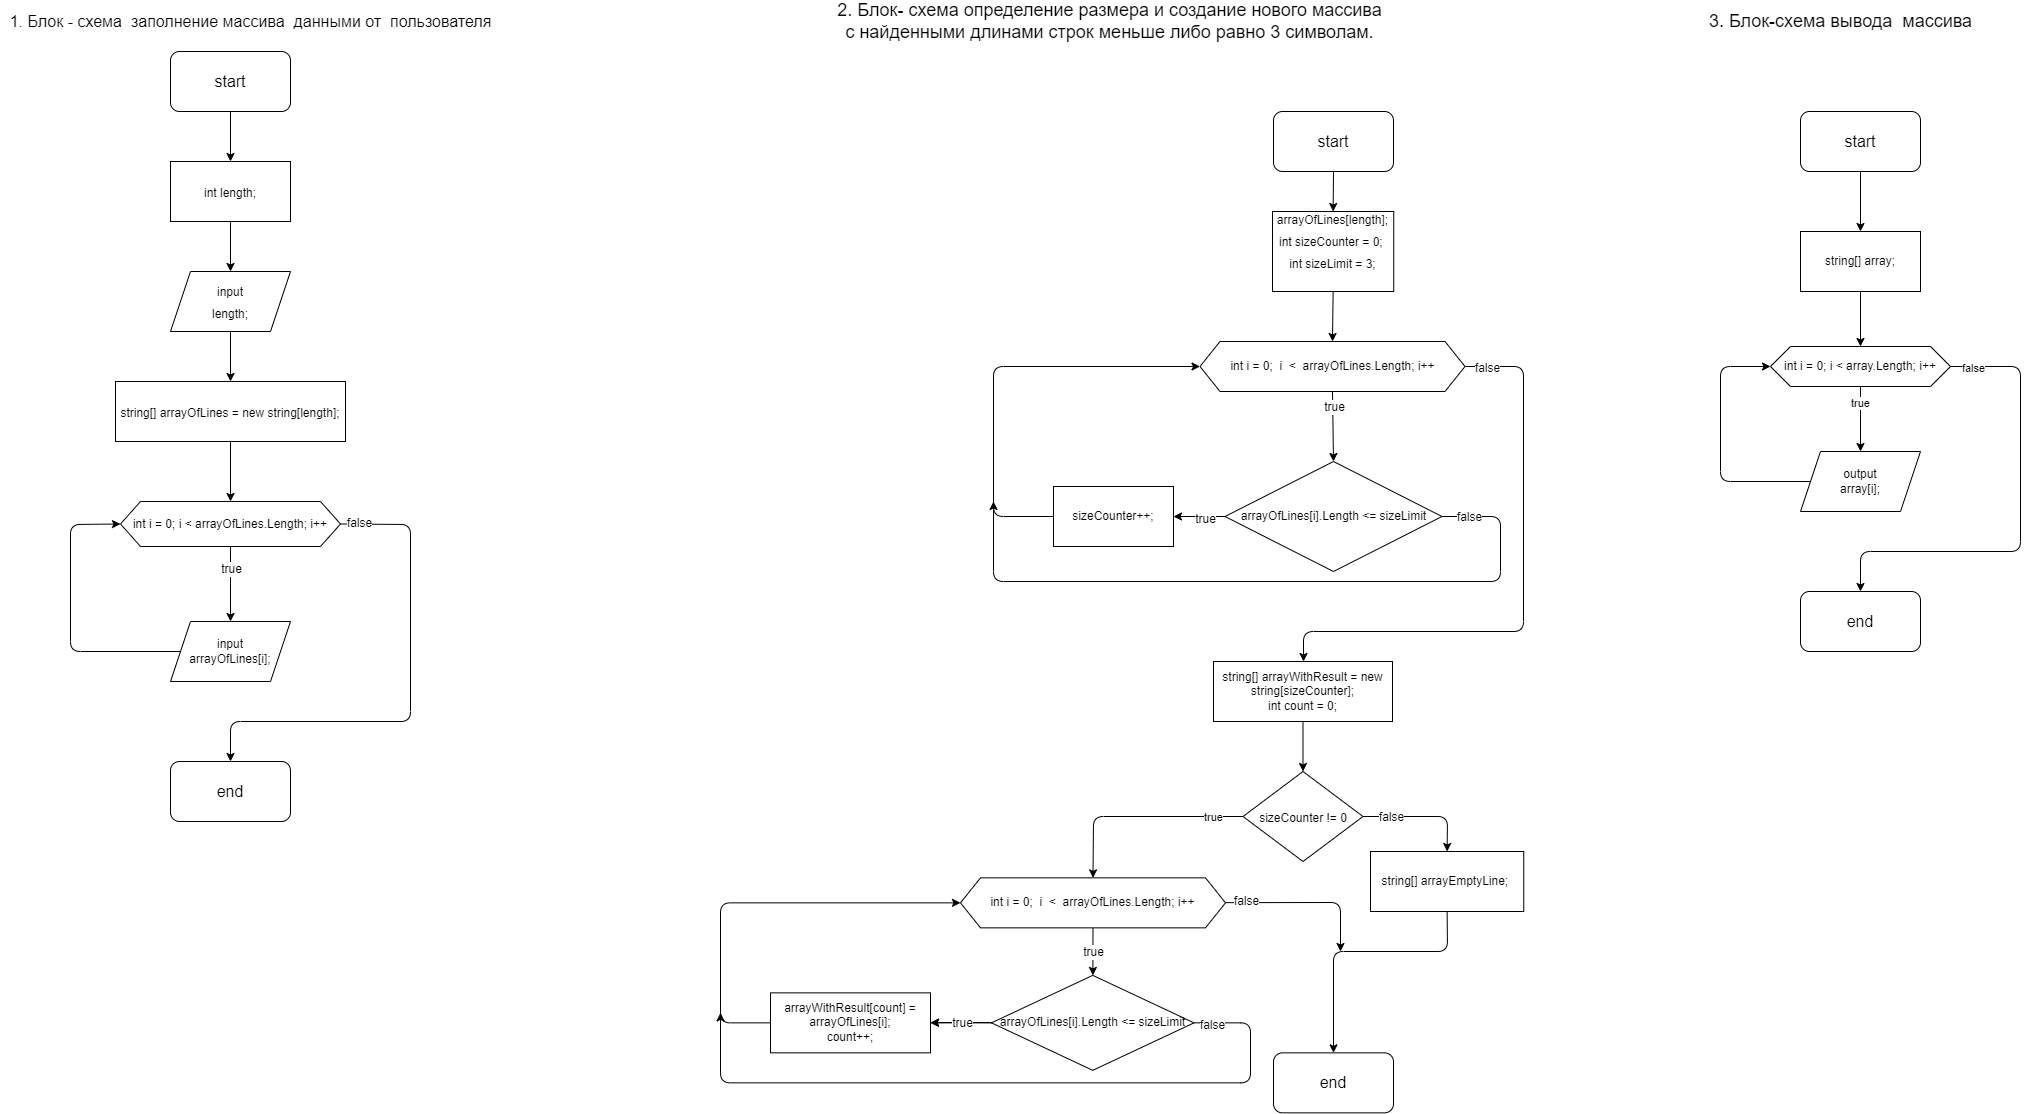

The diagram above was exported from draw.io. Its source (the exported page's mxGraphModel, read from the mxfile embedded in the PNG):
<mxGraphModel dx="1814" dy="643" grid="1" gridSize="10" guides="1" tooltips="1" connect="1" arrows="1" fold="1" page="1" pageScale="1" pageWidth="827" pageHeight="1169" math="0" shadow="0">
  <root>
    <mxCell id="0" />
    <mxCell id="1" parent="0" />
    <mxCell id="7" style="edgeStyle=none;html=1;exitX=0.5;exitY=1;exitDx=0;exitDy=0;entryX=0.5;entryY=0;entryDx=0;entryDy=0;fontSize=12;" parent="1" source="2" target="4" edge="1">
      <mxGeometry relative="1" as="geometry" />
    </mxCell>
    <mxCell id="2" value="&lt;font size=&quot;3&quot;&gt;start&lt;/font&gt;" style="rounded=1;whiteSpace=wrap;html=1;" parent="1" vertex="1">
      <mxGeometry x="563" y="120" width="120" height="60" as="geometry" />
    </mxCell>
    <mxCell id="3" value="&lt;font size=&quot;3&quot;&gt;end&lt;/font&gt;" style="rounded=1;whiteSpace=wrap;html=1;" parent="1" vertex="1">
      <mxGeometry x="563" y="1061.35" width="120" height="60" as="geometry" />
    </mxCell>
    <mxCell id="23" style="edgeStyle=none;html=1;exitX=0.5;exitY=1;exitDx=0;exitDy=0;entryX=0.5;entryY=0;entryDx=0;entryDy=0;fontSize=12;" parent="1" source="4" target="22" edge="1">
      <mxGeometry relative="1" as="geometry" />
    </mxCell>
    <mxCell id="4" value="&lt;font style=&quot;font-size: 12px&quot;&gt;arrayOfLines[length];&lt;br&gt;int sizeCounter = 0;&amp;nbsp;&lt;br&gt;int sizeLimit = 3;&lt;br&gt;&lt;br&gt;&lt;/font&gt;" style="rounded=0;whiteSpace=wrap;html=1;fontSize=18;" parent="1" vertex="1">
      <mxGeometry x="562" y="220" width="121.25" height="80" as="geometry" />
    </mxCell>
    <mxCell id="25" style="edgeStyle=none;html=1;exitX=0.5;exitY=1;exitDx=0;exitDy=0;entryX=0.5;entryY=0;entryDx=0;entryDy=0;fontSize=12;" parent="1" source="22" edge="1">
      <mxGeometry relative="1" as="geometry">
        <mxPoint x="622.9949999999999" y="470" as="targetPoint" />
      </mxGeometry>
    </mxCell>
    <mxCell id="26" value="true" style="edgeLabel;html=1;align=center;verticalAlign=middle;resizable=0;points=[];fontSize=12;" parent="25" vertex="1" connectable="0">
      <mxGeometry x="-0.5702" y="1" relative="1" as="geometry">
        <mxPoint y="1" as="offset" />
      </mxGeometry>
    </mxCell>
    <mxCell id="37" style="edgeStyle=none;html=1;exitX=1;exitY=0.5;exitDx=0;exitDy=0;fontSize=12;" parent="1" source="22" edge="1">
      <mxGeometry relative="1" as="geometry">
        <mxPoint x="593" y="670" as="targetPoint" />
        <Array as="points">
          <mxPoint x="813" y="375" />
          <mxPoint x="813" y="640" />
          <mxPoint x="593" y="640" />
        </Array>
      </mxGeometry>
    </mxCell>
    <mxCell id="38" value="false" style="edgeLabel;html=1;align=center;verticalAlign=middle;resizable=0;points=[];fontSize=12;" parent="37" vertex="1" connectable="0">
      <mxGeometry x="-0.9278" y="-1" relative="1" as="geometry">
        <mxPoint as="offset" />
      </mxGeometry>
    </mxCell>
    <mxCell id="22" value="int i = 0;&amp;nbsp; i&amp;nbsp; &amp;lt;&amp;nbsp; arrayOfLines.Length; i++" style="shape=hexagon;perimeter=hexagonPerimeter2;whiteSpace=wrap;html=1;fixedSize=1;fontSize=12;" parent="1" vertex="1">
      <mxGeometry x="489.5" y="350" width="265" height="50" as="geometry" />
    </mxCell>
    <mxCell id="31" style="edgeStyle=none;html=1;exitX=0;exitY=0.5;exitDx=0;exitDy=0;entryX=1;entryY=0.5;entryDx=0;entryDy=0;fontSize=12;" parent="1" source="27" target="28" edge="1">
      <mxGeometry relative="1" as="geometry" />
    </mxCell>
    <mxCell id="32" value="true" style="edgeLabel;html=1;align=center;verticalAlign=middle;resizable=0;points=[];fontSize=12;" parent="31" vertex="1" connectable="0">
      <mxGeometry x="-0.2295" y="2" relative="1" as="geometry">
        <mxPoint as="offset" />
      </mxGeometry>
    </mxCell>
    <mxCell id="34" style="edgeStyle=none;html=1;exitX=1;exitY=0.5;exitDx=0;exitDy=0;fontSize=12;" parent="1" source="27" edge="1">
      <mxGeometry relative="1" as="geometry">
        <mxPoint x="283" y="510" as="targetPoint" />
        <Array as="points">
          <mxPoint x="790" y="525" />
          <mxPoint x="790" y="590" />
          <mxPoint x="283" y="590" />
        </Array>
      </mxGeometry>
    </mxCell>
    <mxCell id="35" value="false" style="edgeLabel;html=1;align=center;verticalAlign=middle;resizable=0;points=[];fontSize=12;" parent="34" vertex="1" connectable="0">
      <mxGeometry x="-0.9608" relative="1" as="geometry">
        <mxPoint x="13" as="offset" />
      </mxGeometry>
    </mxCell>
    <mxCell id="27" value="arrayOfLines[i].Length &amp;lt;= sizeLimit" style="rhombus;whiteSpace=wrap;html=1;fontSize=12;" parent="1" vertex="1">
      <mxGeometry x="514.5" y="470" width="217" height="110" as="geometry" />
    </mxCell>
    <mxCell id="33" style="edgeStyle=none;html=1;exitX=0;exitY=0.5;exitDx=0;exitDy=0;entryX=0;entryY=0.5;entryDx=0;entryDy=0;fontSize=12;" parent="1" source="28" target="22" edge="1">
      <mxGeometry relative="1" as="geometry">
        <Array as="points">
          <mxPoint x="283" y="525" />
          <mxPoint x="283" y="375" />
        </Array>
      </mxGeometry>
    </mxCell>
    <mxCell id="28" value="sizeCounter++;" style="rounded=0;whiteSpace=wrap;html=1;fontSize=12;" parent="1" vertex="1">
      <mxGeometry x="343" y="495" width="120" height="60" as="geometry" />
    </mxCell>
    <mxCell id="62" style="edgeStyle=none;html=1;exitX=0.5;exitY=1;exitDx=0;exitDy=0;fontSize=12;" parent="1" source="36" target="57" edge="1">
      <mxGeometry relative="1" as="geometry">
        <mxPoint x="360" y="770" as="targetPoint" />
      </mxGeometry>
    </mxCell>
    <mxCell id="36" value="string[] arrayWithResult = new string[sizeCounter];&lt;br&gt;int count = 0;" style="rounded=0;whiteSpace=wrap;html=1;fontSize=12;" parent="1" vertex="1">
      <mxGeometry x="503" y="670" width="179" height="60" as="geometry" />
    </mxCell>
    <mxCell id="39" value="&lt;font size=&quot;3&quot;&gt;1. Блок - схема&amp;nbsp; заполнение массива&amp;nbsp; данными от&amp;nbsp; пользователя&lt;/font&gt;" style="text;html=1;align=center;verticalAlign=middle;resizable=0;points=[];autosize=1;strokeColor=none;fillColor=none;fontSize=12;" parent="1" vertex="1">
      <mxGeometry x="-710" y="20" width="500" height="20" as="geometry" />
    </mxCell>
    <mxCell id="43" style="edgeStyle=none;html=1;exitX=0.5;exitY=1;exitDx=0;exitDy=0;entryX=0.5;entryY=0;entryDx=0;entryDy=0;fontSize=18;" parent="1" source="40" target="42" edge="1">
      <mxGeometry relative="1" as="geometry" />
    </mxCell>
    <mxCell id="40" value="&lt;font size=&quot;3&quot;&gt;start&lt;/font&gt;" style="rounded=1;whiteSpace=wrap;html=1;" parent="1" vertex="1">
      <mxGeometry x="-540" y="60" width="120" height="60" as="geometry" />
    </mxCell>
    <mxCell id="41" value="&lt;font size=&quot;3&quot;&gt;end&lt;/font&gt;" style="rounded=1;whiteSpace=wrap;html=1;" parent="1" vertex="1">
      <mxGeometry x="-540" y="770" width="120" height="60" as="geometry" />
    </mxCell>
    <mxCell id="45" style="edgeStyle=none;html=1;exitX=0.5;exitY=1;exitDx=0;exitDy=0;entryX=0.5;entryY=0;entryDx=0;entryDy=0;fontSize=18;" parent="1" source="42" target="44" edge="1">
      <mxGeometry relative="1" as="geometry" />
    </mxCell>
    <mxCell id="42" value="&lt;font style=&quot;font-size: 12px&quot;&gt;int length;&lt;/font&gt;" style="rounded=0;whiteSpace=wrap;html=1;fontSize=18;" parent="1" vertex="1">
      <mxGeometry x="-540" y="170" width="120" height="60" as="geometry" />
    </mxCell>
    <mxCell id="47" style="edgeStyle=none;html=1;exitX=0.5;exitY=1;exitDx=0;exitDy=0;entryX=0.5;entryY=0;entryDx=0;entryDy=0;fontSize=12;" parent="1" source="44" target="46" edge="1">
      <mxGeometry relative="1" as="geometry" />
    </mxCell>
    <mxCell id="44" value="&lt;font style=&quot;font-size: 12px&quot;&gt;input&lt;br&gt;length;&lt;/font&gt;" style="shape=parallelogram;perimeter=parallelogramPerimeter;whiteSpace=wrap;html=1;fixedSize=1;fontSize=18;" parent="1" vertex="1">
      <mxGeometry x="-540" y="280" width="120" height="60" as="geometry" />
    </mxCell>
    <mxCell id="49" style="edgeStyle=none;html=1;exitX=0.5;exitY=1;exitDx=0;exitDy=0;entryX=0.5;entryY=0;entryDx=0;entryDy=0;fontSize=12;" parent="1" source="46" target="48" edge="1">
      <mxGeometry relative="1" as="geometry" />
    </mxCell>
    <mxCell id="46" value="&lt;font style=&quot;font-size: 12px&quot;&gt;string[] arrayOfLines = new string[length];&lt;/font&gt;" style="rounded=0;whiteSpace=wrap;html=1;fontSize=18;" parent="1" vertex="1">
      <mxGeometry x="-595" y="390" width="230" height="60" as="geometry" />
    </mxCell>
    <mxCell id="51" style="edgeStyle=none;html=1;exitX=0.5;exitY=1;exitDx=0;exitDy=0;entryX=0.5;entryY=0;entryDx=0;entryDy=0;fontSize=12;" parent="1" source="48" target="50" edge="1">
      <mxGeometry relative="1" as="geometry" />
    </mxCell>
    <mxCell id="52" value="true" style="edgeLabel;html=1;align=center;verticalAlign=middle;resizable=0;points=[];fontSize=12;" parent="51" vertex="1" connectable="0">
      <mxGeometry x="-0.4133" relative="1" as="geometry">
        <mxPoint as="offset" />
      </mxGeometry>
    </mxCell>
    <mxCell id="54" style="edgeStyle=none;html=1;exitX=1;exitY=0.5;exitDx=0;exitDy=0;entryX=0.5;entryY=0;entryDx=0;entryDy=0;fontSize=12;" parent="1" source="48" target="41" edge="1">
      <mxGeometry relative="1" as="geometry">
        <Array as="points">
          <mxPoint x="-300" y="533" />
          <mxPoint x="-300" y="730" />
          <mxPoint x="-480" y="730" />
        </Array>
      </mxGeometry>
    </mxCell>
    <mxCell id="55" value="false" style="edgeLabel;html=1;align=center;verticalAlign=middle;resizable=0;points=[];fontSize=12;" parent="54" vertex="1" connectable="0">
      <mxGeometry x="-0.926" y="1" relative="1" as="geometry">
        <mxPoint as="offset" />
      </mxGeometry>
    </mxCell>
    <mxCell id="48" value="int i = 0; i &amp;lt; arrayOfLines.Length; i++" style="shape=hexagon;perimeter=hexagonPerimeter2;whiteSpace=wrap;html=1;fixedSize=1;fontSize=12;" parent="1" vertex="1">
      <mxGeometry x="-590" y="510" width="220" height="45" as="geometry" />
    </mxCell>
    <mxCell id="53" style="edgeStyle=none;html=1;exitX=0;exitY=0.5;exitDx=0;exitDy=0;entryX=0;entryY=0.5;entryDx=0;entryDy=0;fontSize=12;" parent="1" source="50" target="48" edge="1">
      <mxGeometry relative="1" as="geometry">
        <Array as="points">
          <mxPoint x="-640" y="660" />
          <mxPoint x="-640" y="533" />
        </Array>
      </mxGeometry>
    </mxCell>
    <mxCell id="50" value="input&lt;br&gt;arrayOfLines[i];" style="shape=parallelogram;perimeter=parallelogramPerimeter;whiteSpace=wrap;html=1;fixedSize=1;fontSize=12;" parent="1" vertex="1">
      <mxGeometry x="-540" y="630" width="120" height="60" as="geometry" />
    </mxCell>
    <mxCell id="56" value="&lt;span style=&quot;font-size: 18px&quot;&gt;2. Блок- схема определение размера и создание нового массива&lt;br&gt;с найденными длинами строк меньше либо равно 3 символам.&lt;br&gt;&lt;/span&gt;" style="text;html=1;align=center;verticalAlign=middle;resizable=0;points=[];autosize=1;strokeColor=none;fillColor=none;fontSize=12;" parent="1" vertex="1">
      <mxGeometry x="119" y="10" width="560" height="40" as="geometry" />
    </mxCell>
    <mxCell id="59" style="edgeStyle=none;html=1;exitX=0;exitY=0.5;exitDx=0;exitDy=0;fontSize=12;entryX=0.5;entryY=0;entryDx=0;entryDy=0;" parent="1" source="57" target="61" edge="1">
      <mxGeometry relative="1" as="geometry">
        <mxPoint x="490" y="720" as="targetPoint" />
        <Array as="points">
          <mxPoint x="383" y="825" />
        </Array>
      </mxGeometry>
    </mxCell>
    <mxCell id="60" value="true" style="edgeLabel;html=1;align=center;verticalAlign=middle;resizable=0;points=[];fontSize=12;" parent="59" vertex="1" connectable="0">
      <mxGeometry x="-0.5116" y="-1" relative="1" as="geometry">
        <mxPoint x="-10" y="76" as="offset" />
      </mxGeometry>
    </mxCell>
    <mxCell id="97" value="true" style="edgeLabel;html=1;align=center;verticalAlign=middle;resizable=0;points=[];" vertex="1" connectable="0" parent="59">
      <mxGeometry x="-0.7125" relative="1" as="geometry">
        <mxPoint as="offset" />
      </mxGeometry>
    </mxCell>
    <mxCell id="73" style="edgeStyle=none;html=1;exitX=1;exitY=0.5;exitDx=0;exitDy=0;fontSize=12;entryX=0.5;entryY=0;entryDx=0;entryDy=0;" parent="1" source="57" target="91" edge="1">
      <mxGeometry relative="1" as="geometry">
        <Array as="points">
          <mxPoint x="737" y="825" />
        </Array>
        <mxPoint x="730" y="750" as="targetPoint" />
      </mxGeometry>
    </mxCell>
    <mxCell id="76" value="false" style="edgeLabel;html=1;align=center;verticalAlign=middle;resizable=0;points=[];fontSize=12;" parent="73" vertex="1" connectable="0">
      <mxGeometry x="-0.9036" y="-1" relative="1" as="geometry">
        <mxPoint x="22" y="-1" as="offset" />
      </mxGeometry>
    </mxCell>
    <mxCell id="57" value="&lt;font style=&quot;font-size: 12px&quot;&gt;sizeCounter != 0&lt;/font&gt;" style="rhombus;whiteSpace=wrap;html=1;fontSize=18;" parent="1" vertex="1">
      <mxGeometry x="532.5" y="780" width="120" height="90" as="geometry" />
    </mxCell>
    <mxCell id="64" style="edgeStyle=none;html=1;exitX=0.5;exitY=1;exitDx=0;exitDy=0;fontSize=12;" parent="1" source="61" target="63" edge="1">
      <mxGeometry relative="1" as="geometry" />
    </mxCell>
    <mxCell id="74" style="edgeStyle=none;html=1;fontSize=12;" parent="1" source="61" edge="1">
      <mxGeometry relative="1" as="geometry">
        <mxPoint x="630" y="960" as="targetPoint" />
        <Array as="points">
          <mxPoint x="630" y="911" />
        </Array>
      </mxGeometry>
    </mxCell>
    <mxCell id="75" value="false" style="edgeLabel;html=1;align=center;verticalAlign=middle;resizable=0;points=[];fontSize=12;" parent="74" vertex="1" connectable="0">
      <mxGeometry x="-0.7551" y="2" relative="1" as="geometry">
        <mxPoint as="offset" />
      </mxGeometry>
    </mxCell>
    <mxCell id="61" value="int i = 0;&amp;nbsp; i&amp;nbsp; &amp;lt;&amp;nbsp; arrayOfLines.Length; i++" style="shape=hexagon;perimeter=hexagonPerimeter2;whiteSpace=wrap;html=1;fixedSize=1;fontSize=12;" parent="1" vertex="1">
      <mxGeometry x="250" y="886.35" width="265" height="50" as="geometry" />
    </mxCell>
    <mxCell id="66" style="edgeStyle=none;html=1;exitX=0;exitY=0.5;exitDx=0;exitDy=0;entryX=1;entryY=0.5;entryDx=0;entryDy=0;fontSize=12;" parent="1" source="63" target="65" edge="1">
      <mxGeometry relative="1" as="geometry" />
    </mxCell>
    <mxCell id="67" value="true" style="edgeLabel;html=1;align=center;verticalAlign=middle;resizable=0;points=[];fontSize=12;" parent="66" vertex="1" connectable="0">
      <mxGeometry x="-0.3826" y="-2" relative="1" as="geometry">
        <mxPoint x="120" y="-69" as="offset" />
      </mxGeometry>
    </mxCell>
    <mxCell id="71" style="edgeStyle=none;html=1;exitX=1;exitY=0.5;exitDx=0;exitDy=0;fontSize=12;" parent="1" source="63" edge="1">
      <mxGeometry relative="1" as="geometry">
        <mxPoint x="10" y="1021.35" as="targetPoint" />
        <Array as="points">
          <mxPoint x="540" y="1031.35" />
          <mxPoint x="540" y="1091.35" />
          <mxPoint x="10" y="1091.35" />
        </Array>
      </mxGeometry>
    </mxCell>
    <mxCell id="72" value="false" style="edgeLabel;html=1;align=center;verticalAlign=middle;resizable=0;points=[];fontSize=12;" parent="71" vertex="1" connectable="0">
      <mxGeometry x="-0.953" y="-2" relative="1" as="geometry">
        <mxPoint as="offset" />
      </mxGeometry>
    </mxCell>
    <mxCell id="92" value="" style="edgeStyle=none;html=1;" edge="1" parent="1" source="63" target="65">
      <mxGeometry relative="1" as="geometry">
        <Array as="points">
          <mxPoint x="250" y="1031" />
        </Array>
      </mxGeometry>
    </mxCell>
    <mxCell id="96" value="&lt;span style=&quot;font-size: 12px&quot;&gt;true&lt;/span&gt;" style="edgeLabel;html=1;align=center;verticalAlign=middle;resizable=0;points=[];" vertex="1" connectable="0" parent="92">
      <mxGeometry x="0.2703" y="-1" relative="1" as="geometry">
        <mxPoint x="8" y="1" as="offset" />
      </mxGeometry>
    </mxCell>
    <mxCell id="63" value="arrayOfLines[i].Length &amp;lt;= sizeLimit" style="rhombus;whiteSpace=wrap;html=1;fontSize=12;" parent="1" vertex="1">
      <mxGeometry x="281" y="983.85" width="202.5" height="95" as="geometry" />
    </mxCell>
    <mxCell id="70" style="edgeStyle=none;html=1;exitX=0;exitY=0.5;exitDx=0;exitDy=0;entryX=0;entryY=0.5;entryDx=0;entryDy=0;fontSize=12;" parent="1" source="65" target="61" edge="1">
      <mxGeometry relative="1" as="geometry">
        <Array as="points">
          <mxPoint x="10" y="1031.35" />
          <mxPoint x="10" y="911.35" />
        </Array>
      </mxGeometry>
    </mxCell>
    <mxCell id="65" value="arrayWithResult[count] = arrayOfLines[i];&lt;br&gt;count++;" style="rounded=0;whiteSpace=wrap;html=1;fontSize=12;" parent="1" vertex="1">
      <mxGeometry x="60" y="1001.35" width="160" height="60" as="geometry" />
    </mxCell>
    <mxCell id="77" value="&lt;font style=&quot;font-size: 18px&quot;&gt;3. Блок-схема вывода&amp;nbsp; массива&lt;/font&gt;" style="text;html=1;align=center;verticalAlign=middle;resizable=0;points=[];autosize=1;strokeColor=none;fillColor=none;fontSize=12;" parent="1" vertex="1">
      <mxGeometry x="990" y="20" width="280" height="20" as="geometry" />
    </mxCell>
    <mxCell id="81" style="edgeStyle=none;html=1;exitX=0.5;exitY=1;exitDx=0;exitDy=0;entryX=0.5;entryY=0;entryDx=0;entryDy=0;" parent="1" source="78" target="80" edge="1">
      <mxGeometry relative="1" as="geometry" />
    </mxCell>
    <mxCell id="78" value="&lt;font size=&quot;3&quot;&gt;start&lt;/font&gt;" style="rounded=1;whiteSpace=wrap;html=1;" parent="1" vertex="1">
      <mxGeometry x="1090" y="120" width="120" height="60" as="geometry" />
    </mxCell>
    <mxCell id="79" value="&lt;font size=&quot;3&quot;&gt;end&lt;/font&gt;" style="rounded=1;whiteSpace=wrap;html=1;" parent="1" vertex="1">
      <mxGeometry x="1090" y="600" width="120" height="60" as="geometry" />
    </mxCell>
    <mxCell id="84" style="edgeStyle=none;html=1;exitX=0.5;exitY=1;exitDx=0;exitDy=0;entryX=0.5;entryY=0;entryDx=0;entryDy=0;" parent="1" source="80" target="82" edge="1">
      <mxGeometry relative="1" as="geometry" />
    </mxCell>
    <mxCell id="80" value="string[] array;" style="rounded=0;whiteSpace=wrap;html=1;" parent="1" vertex="1">
      <mxGeometry x="1090" y="240" width="120" height="60" as="geometry" />
    </mxCell>
    <mxCell id="86" style="edgeStyle=none;html=1;exitX=0.5;exitY=1;exitDx=0;exitDy=0;" parent="1" source="82" target="85" edge="1">
      <mxGeometry relative="1" as="geometry" />
    </mxCell>
    <mxCell id="87" value="true" style="edgeLabel;html=1;align=center;verticalAlign=middle;resizable=0;points=[];" parent="86" vertex="1" connectable="0">
      <mxGeometry x="-0.5151" y="-1" relative="1" as="geometry">
        <mxPoint as="offset" />
      </mxGeometry>
    </mxCell>
    <mxCell id="89" style="edgeStyle=none;html=1;exitX=1;exitY=0.5;exitDx=0;exitDy=0;entryX=0.5;entryY=0;entryDx=0;entryDy=0;" parent="1" source="82" target="79" edge="1">
      <mxGeometry relative="1" as="geometry">
        <Array as="points">
          <mxPoint x="1310" y="375" />
          <mxPoint x="1310" y="560" />
          <mxPoint x="1150" y="560" />
        </Array>
      </mxGeometry>
    </mxCell>
    <mxCell id="90" value="false" style="edgeLabel;html=1;align=center;verticalAlign=middle;resizable=0;points=[];" parent="89" vertex="1" connectable="0">
      <mxGeometry x="-0.902" y="-1" relative="1" as="geometry">
        <mxPoint as="offset" />
      </mxGeometry>
    </mxCell>
    <mxCell id="82" value="int i = 0; i &amp;lt; array.Length; i++" style="shape=hexagon;perimeter=hexagonPerimeter2;whiteSpace=wrap;html=1;fixedSize=1;" parent="1" vertex="1">
      <mxGeometry x="1060" y="355" width="180" height="40" as="geometry" />
    </mxCell>
    <mxCell id="88" style="edgeStyle=none;html=1;exitX=0;exitY=0.5;exitDx=0;exitDy=0;entryX=0;entryY=0.5;entryDx=0;entryDy=0;" parent="1" source="85" target="82" edge="1">
      <mxGeometry relative="1" as="geometry">
        <Array as="points">
          <mxPoint x="1010" y="490" />
          <mxPoint x="1010" y="375" />
        </Array>
      </mxGeometry>
    </mxCell>
    <mxCell id="85" value="output&lt;br&gt;array[i];" style="shape=parallelogram;perimeter=parallelogramPerimeter;whiteSpace=wrap;html=1;fixedSize=1;" parent="1" vertex="1">
      <mxGeometry x="1090" y="460" width="120" height="60" as="geometry" />
    </mxCell>
    <mxCell id="98" style="edgeStyle=none;html=1;exitX=0.5;exitY=1;exitDx=0;exitDy=0;entryX=0.5;entryY=0;entryDx=0;entryDy=0;" edge="1" parent="1" source="91" target="3">
      <mxGeometry relative="1" as="geometry">
        <mxPoint x="620" y="1030" as="targetPoint" />
        <Array as="points">
          <mxPoint x="737" y="960" />
          <mxPoint x="623" y="960" />
        </Array>
      </mxGeometry>
    </mxCell>
    <mxCell id="91" value="string[] arrayEmptyLine;&amp;nbsp;" style="rounded=0;whiteSpace=wrap;html=1;" vertex="1" parent="1">
      <mxGeometry x="660" y="860" width="153.25" height="60" as="geometry" />
    </mxCell>
  </root>
</mxGraphModel>